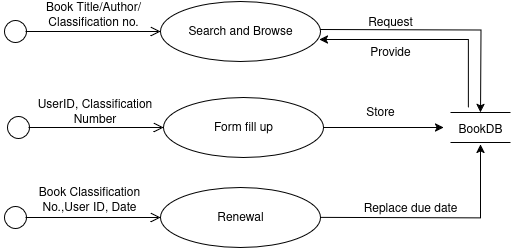

The diagram above was exported from draw.io. Its source (the exported page's mxGraphModel, read from the mxfile embedded in the PNG):
<mxGraphModel dx="655" dy="407" grid="1" gridSize="10" guides="1" tooltips="1" connect="1" arrows="1" fold="1" page="1" pageScale="1" pageWidth="850" pageHeight="1100" math="0" shadow="0">
  <root>
    <mxCell id="0" />
    <mxCell id="1" parent="0" />
    <mxCell id="mNE8bIU0A6PGvGAvFLBo-1" value="" style="ellipse;html=1;shape=startState;fillColor=default;direction=north;" vertex="1" parent="1">
      <mxGeometry x="159.9999999999999" y="189" width="30" height="30" as="geometry" />
    </mxCell>
    <mxCell id="mNE8bIU0A6PGvGAvFLBo-2" value="" style="edgeStyle=orthogonalEdgeStyle;html=1;verticalAlign=bottom;endArrow=open;endSize=8;rounded=0;" edge="1" parent="1">
      <mxGeometry relative="1" as="geometry">
        <mxPoint x="319.9999999999999" y="204" as="targetPoint" />
        <mxPoint x="184.9999999999999" y="204" as="sourcePoint" />
      </mxGeometry>
    </mxCell>
    <mxCell id="mNE8bIU0A6PGvGAvFLBo-3" value="&lt;div&gt;Book Title/Author/&lt;/div&gt;&lt;div&gt;Classification no.&lt;/div&gt;" style="text;html=1;align=center;verticalAlign=middle;whiteSpace=wrap;rounded=0;" vertex="1" parent="1">
      <mxGeometry x="200" y="173" width="106" height="30" as="geometry" />
    </mxCell>
    <mxCell id="mNE8bIU0A6PGvGAvFLBo-4" value="Search and Browse" style="ellipse;whiteSpace=wrap;html=1;" vertex="1" parent="1">
      <mxGeometry x="320" y="174" width="160" height="60" as="geometry" />
    </mxCell>
    <mxCell id="mNE8bIU0A6PGvGAvFLBo-5" value="" style="endArrow=classic;html=1;rounded=0;edgeStyle=orthogonalEdgeStyle;entryX=0.5;entryY=0;entryDx=0;entryDy=0;" edge="1" parent="1">
      <mxGeometry width="50" height="50" relative="1" as="geometry">
        <mxPoint x="479.9999999999999" y="202" as="sourcePoint" />
        <mxPoint x="640" y="285" as="targetPoint" />
      </mxGeometry>
    </mxCell>
    <mxCell id="mNE8bIU0A6PGvGAvFLBo-6" value="Request" style="text;html=1;align=center;verticalAlign=middle;whiteSpace=wrap;rounded=0;" vertex="1" parent="1">
      <mxGeometry x="519.9999999999999" y="180" width="60" height="30" as="geometry" />
    </mxCell>
    <mxCell id="mNE8bIU0A6PGvGAvFLBo-7" value="" style="line;strokeWidth=1;rotatable=0;dashed=0;labelPosition=right;align=left;verticalAlign=middle;spacingTop=0;spacingLeft=6;points=[];portConstraint=eastwest;" vertex="1" parent="1">
      <mxGeometry x="610" y="310" width="60" height="10" as="geometry" />
    </mxCell>
    <mxCell id="mNE8bIU0A6PGvGAvFLBo-8" value="" style="line;strokeWidth=1;rotatable=0;dashed=0;labelPosition=right;align=left;verticalAlign=middle;spacingTop=0;spacingLeft=6;points=[];portConstraint=eastwest;" vertex="1" parent="1">
      <mxGeometry x="610" y="280" width="60" height="10" as="geometry" />
    </mxCell>
    <mxCell id="mNE8bIU0A6PGvGAvFLBo-31" value="" style="edgeStyle=orthogonalEdgeStyle;rounded=0;orthogonalLoop=1;jettySize=auto;html=1;entryX=1.006;entryY=0.633;entryDx=0;entryDy=0;entryPerimeter=0;" edge="1" parent="1">
      <mxGeometry relative="1" as="geometry">
        <mxPoint x="628" y="280" as="sourcePoint" />
        <mxPoint x="479" y="211.98000000000002" as="targetPoint" />
        <Array as="points">
          <mxPoint x="628.04" y="212" />
        </Array>
      </mxGeometry>
    </mxCell>
    <mxCell id="mNE8bIU0A6PGvGAvFLBo-9" value="BookDB" style="text;html=1;align=center;verticalAlign=middle;whiteSpace=wrap;rounded=0;" vertex="1" parent="1">
      <mxGeometry x="610" y="287" width="60" height="30" as="geometry" />
    </mxCell>
    <mxCell id="mNE8bIU0A6PGvGAvFLBo-10" value="" style="ellipse;html=1;shape=startState;fillColor=default;direction=north;" vertex="1" parent="1">
      <mxGeometry x="163" y="285" width="30" height="30" as="geometry" />
    </mxCell>
    <mxCell id="mNE8bIU0A6PGvGAvFLBo-11" value="" style="edgeStyle=orthogonalEdgeStyle;html=1;verticalAlign=bottom;endArrow=open;endSize=8;rounded=0;" edge="1" parent="1">
      <mxGeometry relative="1" as="geometry">
        <mxPoint x="323" y="300" as="targetPoint" />
        <mxPoint x="188" y="300" as="sourcePoint" />
      </mxGeometry>
    </mxCell>
    <mxCell id="mNE8bIU0A6PGvGAvFLBo-12" value="UserID, Classification Number" style="text;html=1;align=center;verticalAlign=middle;whiteSpace=wrap;rounded=0;" vertex="1" parent="1">
      <mxGeometry x="192" y="270" width="125" height="30" as="geometry" />
    </mxCell>
    <mxCell id="mNE8bIU0A6PGvGAvFLBo-17" value="" style="edgeStyle=orthogonalEdgeStyle;rounded=0;orthogonalLoop=1;jettySize=auto;html=1;" edge="1" parent="1" source="mNE8bIU0A6PGvGAvFLBo-13">
      <mxGeometry relative="1" as="geometry">
        <mxPoint x="603" y="300" as="targetPoint" />
      </mxGeometry>
    </mxCell>
    <mxCell id="mNE8bIU0A6PGvGAvFLBo-13" value="Form fill up" style="ellipse;whiteSpace=wrap;html=1;" vertex="1" parent="1">
      <mxGeometry x="323.0000000000001" y="270" width="160" height="60" as="geometry" />
    </mxCell>
    <mxCell id="mNE8bIU0A6PGvGAvFLBo-24" value="" style="ellipse;html=1;shape=startState;fillColor=default;direction=north;" vertex="1" parent="1">
      <mxGeometry x="160" y="375" width="30" height="30" as="geometry" />
    </mxCell>
    <mxCell id="mNE8bIU0A6PGvGAvFLBo-25" value="" style="edgeStyle=orthogonalEdgeStyle;html=1;verticalAlign=bottom;endArrow=open;endSize=8;rounded=0;" edge="1" parent="1">
      <mxGeometry relative="1" as="geometry">
        <mxPoint x="320" y="390" as="targetPoint" />
        <mxPoint x="185" y="390" as="sourcePoint" />
      </mxGeometry>
    </mxCell>
    <mxCell id="mNE8bIU0A6PGvGAvFLBo-26" value="Book Classification No.,User ID, Date" style="text;html=1;align=center;verticalAlign=middle;whiteSpace=wrap;rounded=0;" vertex="1" parent="1">
      <mxGeometry x="196" y="358" width="106" height="30" as="geometry" />
    </mxCell>
    <mxCell id="mNE8bIU0A6PGvGAvFLBo-27" value="Renewal" style="ellipse;whiteSpace=wrap;html=1;" vertex="1" parent="1">
      <mxGeometry x="320.0000000000001" y="360" width="160" height="60" as="geometry" />
    </mxCell>
    <mxCell id="mNE8bIU0A6PGvGAvFLBo-28" value="" style="endArrow=classic;html=1;rounded=0;edgeStyle=orthogonalEdgeStyle;entryX=0.5;entryY=1;entryDx=0;entryDy=0;" edge="1" parent="1" target="mNE8bIU0A6PGvGAvFLBo-9">
      <mxGeometry width="50" height="50" relative="1" as="geometry">
        <mxPoint x="480" y="390" as="sourcePoint" />
        <mxPoint x="640" y="473" as="targetPoint" />
      </mxGeometry>
    </mxCell>
    <mxCell id="mNE8bIU0A6PGvGAvFLBo-29" value="Replace due date" style="text;html=1;align=center;verticalAlign=middle;whiteSpace=wrap;rounded=0;" vertex="1" parent="1">
      <mxGeometry x="520" y="366" width="100" height="30" as="geometry" />
    </mxCell>
    <mxCell id="mNE8bIU0A6PGvGAvFLBo-32" value="Provide" style="text;html=1;align=center;verticalAlign=middle;whiteSpace=wrap;rounded=0;" vertex="1" parent="1">
      <mxGeometry x="520" y="210" width="60" height="30" as="geometry" />
    </mxCell>
    <mxCell id="mNE8bIU0A6PGvGAvFLBo-33" value="Store" style="text;html=1;align=center;verticalAlign=middle;whiteSpace=wrap;rounded=0;" vertex="1" parent="1">
      <mxGeometry x="510" y="270" width="60" height="30" as="geometry" />
    </mxCell>
  </root>
</mxGraphModel>